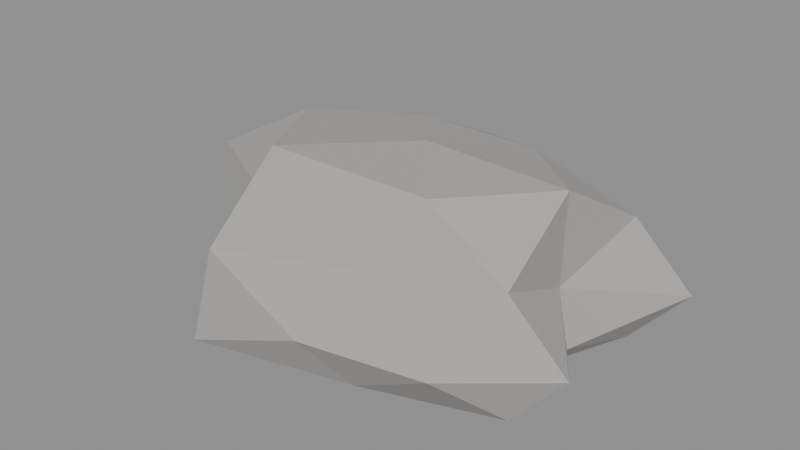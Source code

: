 # Source: rock_a.blend  (saved by Blender 5.2.45; exported with 4.5.12 LTS)
import bpy
from mathutils import Matrix  # noqa: F401  (used for matrix-valued properties, if any)

bpy.ops.wm.read_factory_settings(use_empty=True)
scene = bpy.context.scene
scene.name = 'Scene'

# ---- materials (node trees are filled in below, after node groups)
mat_rock = bpy.data.materials.new('rock')
mat_rock.diffuse_color = (0.4, 0.39, 0.38, 1.0)

# ---- material node trees
mat_rock.use_nodes = True; mat_rock.node_tree.nodes.clear()
_N = mat_rock.node_tree.nodes; _L = mat_rock.node_tree.links
n0 = _N.new('ShaderNodeBsdfPrincipled'); n0.name = 'Principled BSDF'; n0.location = (-200, 100)
n0.inputs[0].default_value = (0.4, 0.39, 0.38, 1.0)
n0.inputs[2].default_value = 0.9
n0.inputs[10].default_value = 0.005
n1 = _N.new('ShaderNodeOutputMaterial'); n1.name = 'Material Output'; n1.location = (200, 100)
_L.new(n0.outputs[0], n1.inputs[0])
n1.is_active_output = True

# ---- meshes
me_rock_a = bpy.data.meshes.new('rock_a')
me_rock_a.from_pydata([(0.0, 1.239, 0.3), (1.283, 0.6065, -0.07452), (-0.4615, 0.5711, -0.1607), (-1.573, 0.6016, 0.3), (-0.4521, 0.5594, 1.118), (1.259, 0.5952, 0.8382), (0.4643, -0.5745, -0.1622), (-1.26, -0.5956, -0.07158), (-1.117, -0.5281, 0.7776), (0.4722, -0.5843, 1.155), (1.54, -0.5886, 0.3), (0.0, -1.291, 0.3), (-0.3142, 1.258, -0.08065), (0.5979, 0.9144, 0.04449), (0.4523, 0.6917, -0.1556), (1.634, 0.7723, 0.3), (0.6487, 0.9922, 0.5773), (-0.8579, 1.061, 0.3), (-1.098, 0.6413, -0.05075), (-0.2906, 1.163, 0.826), (-1.142, 0.6673, 0.7882), (0.425, 0.65, 1.069), (1.171, 0.0, 0.07614), (1.083, 0.0, 0.5069), (0.0, 0.0, -0.1986), (0.956, 0.0, -0.1422), (-2.009, 0.0, -0.0252), (-1.061, 0.0, -0.1676), (-1.087, 0.0, 1.18), (-1.991, 0.0, 0.6805), (1.102, 0.0, 1.192), (0.0, 0.0, 1.222), (1.205, -0.7039, -0.0645), (-0.5422, -0.8293, -0.2045), (-1.322, -0.6247, 0.3), (-0.5599, -0.8563, 1.314), (1.133, -0.662, 0.7843), (0.2602, -1.042, -0.05132), (0.9055, -1.12, 0.3), (-0.8891, -1.36, -0.02399), (-0.8064, -1.233, 0.6446), (0.219, -0.8769, 0.6965)], [], [(0, 13, 12), (1, 13, 15), (0, 12, 17), (0, 17, 19), (0, 19, 16), (1, 15, 22), (2, 14, 24), (3, 18, 26), (4, 20, 28), (5, 21, 30), (1, 22, 25), (2, 24, 27), (3, 26, 29), (4, 28, 31), (5, 30, 23), (6, 32, 37), (7, 33, 39), (8, 34, 40), (9, 35, 41), (10, 36, 38), (38, 41, 11), (38, 36, 41), (36, 9, 41), (41, 40, 11), (41, 35, 40), (35, 8, 40), (40, 39, 11), (40, 34, 39), (34, 7, 39), (39, 37, 11), (39, 33, 37), (33, 6, 37), (37, 38, 11), (37, 32, 38), (32, 10, 38), (23, 36, 10), (23, 30, 36), (30, 9, 36), (31, 35, 9), (31, 28, 35), (28, 8, 35), (29, 34, 8), (29, 26, 34), (26, 7, 34), (27, 33, 7), (27, 24, 33), (24, 6, 33), (25, 32, 6), (25, 22, 32), (22, 10, 32), (30, 31, 9), (30, 21, 31), (21, 4, 31), (28, 29, 8), (28, 20, 29), (20, 3, 29), (26, 27, 7), (26, 18, 27), (18, 2, 27), (24, 25, 6), (24, 14, 25), (14, 1, 25), (22, 23, 10), (22, 15, 23), (15, 5, 23), (16, 21, 5), (16, 19, 21), (19, 4, 21), (19, 20, 4), (19, 17, 20), (17, 3, 20), (17, 18, 3), (17, 12, 18), (12, 2, 18), (15, 16, 5), (15, 13, 16), (13, 0, 16), (12, 14, 2), (12, 13, 14), (13, 1, 14)])
me_rock_a.materials.append(mat_rock)
me_rock_a.update()

# ---- objects
ob_rock_a = bpy.data.objects.new('rock_a', me_rock_a)

# ---- transforms, parenting, visibility, modifiers, constraints
ob_rock_a.location = (0.0, 0.0, 0.0)

# ---- collection membership
scene.collection.objects.link(ob_rock_a)

# ---- scene / render settings (as saved in the file)
scene.frame_start = 1; scene.frame_end = 250; scene.frame_set(1)
scene.render.engine = 'BLENDER_EEVEE_NEXT'
scene.render.bake_bias = 0.0
scene.render.bake_samples = 0
scene.render.compositor_device = 'GPU'
scene.eevee.use_volume_custom_range = False
scene.eevee.fast_gi_thickness_near = 0.1
scene.eevee.fast_gi_thickness_far = 0.0
scene.eevee.ray_tracing_options.screen_trace_thickness = 0.1
bpy.context.view_layer.update()

# ---- added for rendering (the .blend has no active camera and no usable light): camera, sun + grey world if the file has none
cam_auto = bpy.data.cameras.new('AutoCamera')
cam_auto.lens = 50.0
cam_auto.sensor_width = 36.0
cam_auto.clip_end = 1000.0
ob_auto_camera = bpy.data.objects.new('AutoCamera', cam_auto)
scene.collection.objects.link(ob_auto_camera)
ob_auto_camera.location = (4.19437, -5.30922, 4.06013)
ob_auto_camera.rotation_euler = (1.09748, -7.21219e-08, 0.694738)
scene.camera = ob_auto_camera
light_auto_sun = bpy.data.lights.new('AutoSun', 'SUN')
light_auto_sun.energy = 3.0
light_auto_sun.angle = 0.0523599
ob_auto_sun = bpy.data.objects.new('AutoSun', light_auto_sun)
scene.collection.objects.link(ob_auto_sun)
ob_auto_sun.rotation_euler = (0.872665, 0.174533, 0.523599)
if scene.world is None:
    world_auto = bpy.data.worlds.new('AutoWorld')
    world_auto.color = (0.3, 0.3, 0.3)
    scene.world = world_auto
bpy.context.view_layer.update()
